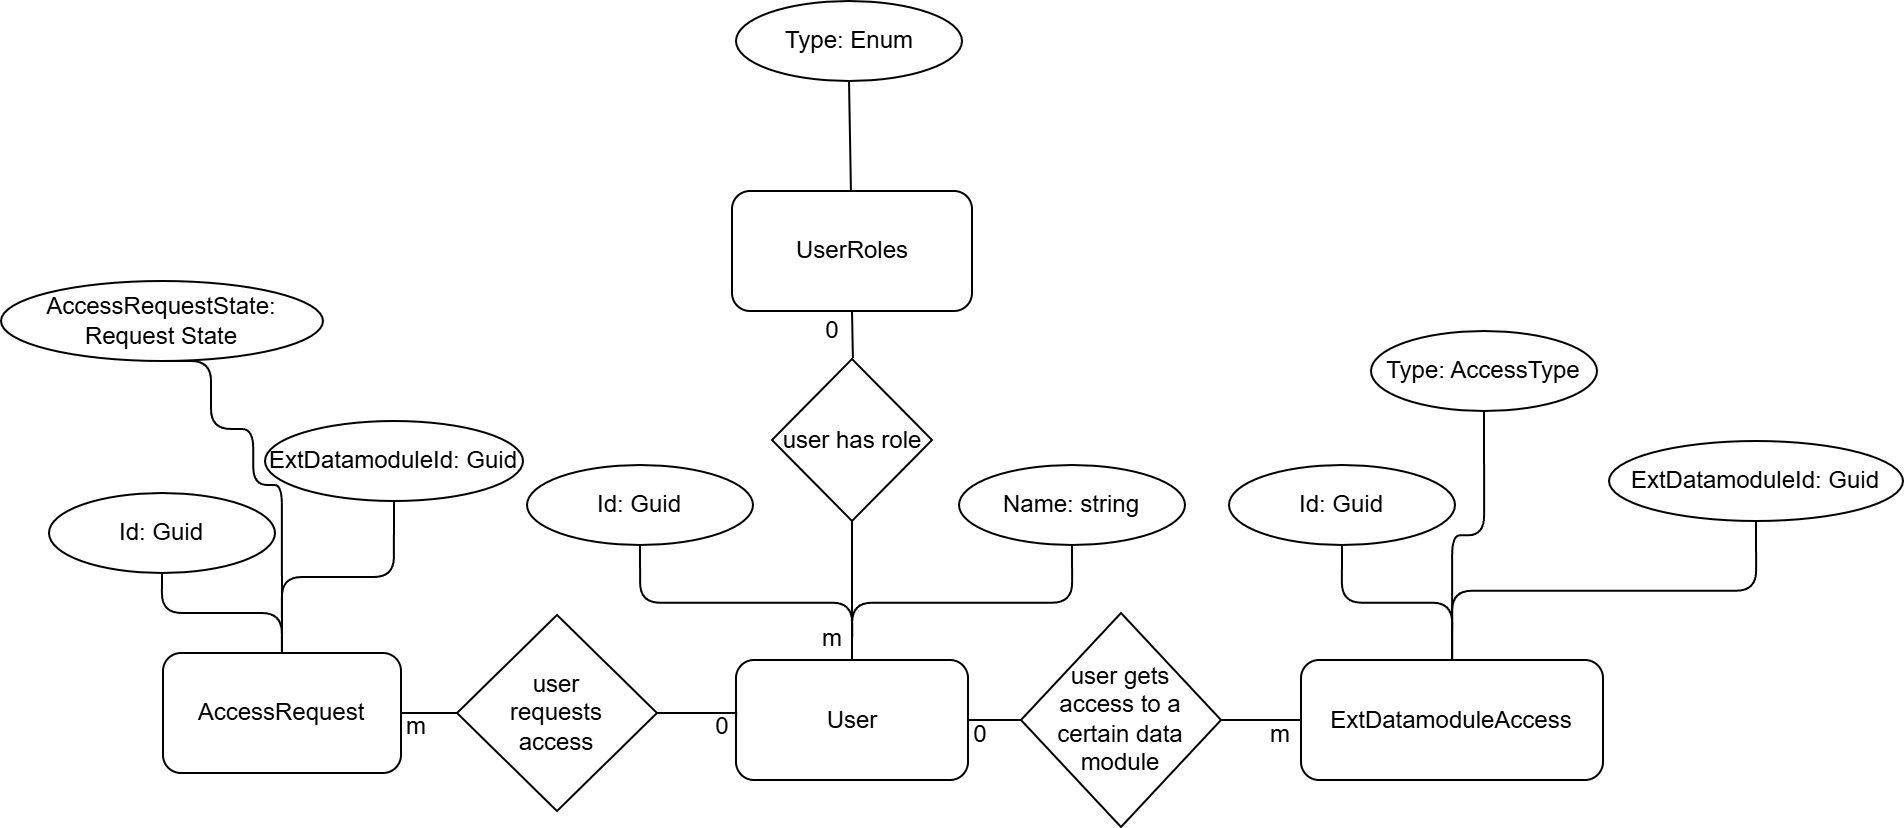

The diagram above was exported from draw.io. Its source (the exported page's mxGraphModel, read from the mxfile embedded in the PNG):
<mxGraphModel dx="4924" dy="2206" grid="1" gridSize="10" guides="1" tooltips="1" connect="1" arrows="1" fold="1" page="1" pageScale="1" pageWidth="827" pageHeight="1169" math="0" shadow="0">
  <root>
    <mxCell id="0" />
    <mxCell id="1" parent="0" />
    <mxCell id="VTDsOcnERE3Ucmo6bQMq-1" style="edgeStyle=orthogonalEdgeStyle;rounded=0;orthogonalLoop=1;jettySize=auto;html=1;exitX=1;exitY=0.5;exitDx=0;exitDy=0;entryX=0;entryY=0.5;entryDx=0;entryDy=0;endArrow=none;endFill=0;" edge="1" parent="1" source="VTDsOcnERE3Ucmo6bQMq-2" target="VTDsOcnERE3Ucmo6bQMq-11">
      <mxGeometry relative="1" as="geometry" />
    </mxCell>
    <mxCell id="VTDsOcnERE3Ucmo6bQMq-2" value="User" style="rounded=1;whiteSpace=wrap;html=1;" vertex="1" parent="1">
      <mxGeometry x="346.5" y="999.5" width="116" height="60" as="geometry" />
    </mxCell>
    <mxCell id="VTDsOcnERE3Ucmo6bQMq-3" style="edgeStyle=orthogonalEdgeStyle;rounded=0;orthogonalLoop=1;jettySize=auto;html=1;exitX=1;exitY=0.5;exitDx=0;exitDy=0;endArrow=none;endFill=0;" edge="1" parent="1" source="VTDsOcnERE3Ucmo6bQMq-4" target="VTDsOcnERE3Ucmo6bQMq-6">
      <mxGeometry relative="1" as="geometry" />
    </mxCell>
    <mxCell id="VTDsOcnERE3Ucmo6bQMq-4" value="AccessRequest" style="rounded=1;whiteSpace=wrap;html=1;" vertex="1" parent="1">
      <mxGeometry x="60" y="996" width="119" height="60" as="geometry" />
    </mxCell>
    <mxCell id="VTDsOcnERE3Ucmo6bQMq-5" value="ExtDatamoduleAccess" style="rounded=1;whiteSpace=wrap;html=1;" vertex="1" parent="1">
      <mxGeometry x="629" y="999.5" width="151" height="60" as="geometry" />
    </mxCell>
    <mxCell id="VTDsOcnERE3Ucmo6bQMq-6" value="user&lt;div&gt;requests&lt;/div&gt;&lt;div&gt;access&lt;/div&gt;" style="rhombus;whiteSpace=wrap;html=1;" vertex="1" parent="1">
      <mxGeometry x="207" y="977" width="100" height="98" as="geometry" />
    </mxCell>
    <mxCell id="VTDsOcnERE3Ucmo6bQMq-7" style="edgeStyle=orthogonalEdgeStyle;rounded=0;orthogonalLoop=1;jettySize=auto;html=1;exitX=1;exitY=0.5;exitDx=0;exitDy=0;endArrow=none;endFill=0;entryX=0;entryY=0.5;entryDx=0;entryDy=0;" edge="1" parent="1" source="VTDsOcnERE3Ucmo6bQMq-6" target="VTDsOcnERE3Ucmo6bQMq-2">
      <mxGeometry relative="1" as="geometry">
        <mxPoint x="348" y="1051" as="targetPoint" />
      </mxGeometry>
    </mxCell>
    <mxCell id="VTDsOcnERE3Ucmo6bQMq-8" value="m" style="text;html=1;align=center;verticalAlign=middle;whiteSpace=wrap;rounded=0;" vertex="1" parent="1">
      <mxGeometry x="157" y="1018" width="60" height="30" as="geometry" />
    </mxCell>
    <mxCell id="VTDsOcnERE3Ucmo6bQMq-9" value="0" style="text;html=1;align=center;verticalAlign=middle;whiteSpace=wrap;rounded=0;" vertex="1" parent="1">
      <mxGeometry x="310" y="1018" width="60" height="30" as="geometry" />
    </mxCell>
    <mxCell id="VTDsOcnERE3Ucmo6bQMq-10" style="edgeStyle=orthogonalEdgeStyle;rounded=0;orthogonalLoop=1;jettySize=auto;html=1;exitX=1;exitY=0.5;exitDx=0;exitDy=0;entryX=0;entryY=0.5;entryDx=0;entryDy=0;endArrow=none;endFill=0;" edge="1" parent="1" source="VTDsOcnERE3Ucmo6bQMq-11" target="VTDsOcnERE3Ucmo6bQMq-5">
      <mxGeometry relative="1" as="geometry" />
    </mxCell>
    <mxCell id="VTDsOcnERE3Ucmo6bQMq-11" value="user gets&lt;div&gt;access to a certain data module&lt;/div&gt;" style="rhombus;whiteSpace=wrap;html=1;" vertex="1" parent="1">
      <mxGeometry x="489" y="976" width="100" height="107" as="geometry" />
    </mxCell>
    <mxCell id="VTDsOcnERE3Ucmo6bQMq-12" value="0" style="text;html=1;align=center;verticalAlign=middle;whiteSpace=wrap;rounded=0;" vertex="1" parent="1">
      <mxGeometry x="439" y="1022" width="60" height="30" as="geometry" />
    </mxCell>
    <mxCell id="VTDsOcnERE3Ucmo6bQMq-13" value="m" style="text;html=1;align=center;verticalAlign=middle;whiteSpace=wrap;rounded=0;" vertex="1" parent="1">
      <mxGeometry x="589" y="1022" width="60" height="30" as="geometry" />
    </mxCell>
    <mxCell id="VTDsOcnERE3Ucmo6bQMq-14" style="edgeStyle=orthogonalEdgeStyle;rounded=1;orthogonalLoop=1;jettySize=auto;html=1;exitX=0.5;exitY=1;exitDx=0;exitDy=0;entryX=0.5;entryY=0;entryDx=0;entryDy=0;curved=0;endArrow=none;endFill=0;" edge="1" parent="1" source="VTDsOcnERE3Ucmo6bQMq-15" target="VTDsOcnERE3Ucmo6bQMq-2">
      <mxGeometry relative="1" as="geometry" />
    </mxCell>
    <mxCell id="VTDsOcnERE3Ucmo6bQMq-15" value="Name: string" style="ellipse;whiteSpace=wrap;html=1;" vertex="1" parent="1">
      <mxGeometry x="458" y="902" width="113" height="40" as="geometry" />
    </mxCell>
    <mxCell id="VTDsOcnERE3Ucmo6bQMq-16" style="edgeStyle=orthogonalEdgeStyle;rounded=1;orthogonalLoop=1;jettySize=auto;html=1;exitX=0.5;exitY=1;exitDx=0;exitDy=0;endArrow=none;endFill=0;curved=0;entryX=0.5;entryY=0;entryDx=0;entryDy=0;" edge="1" parent="1" source="VTDsOcnERE3Ucmo6bQMq-17" target="VTDsOcnERE3Ucmo6bQMq-2">
      <mxGeometry relative="1" as="geometry">
        <mxPoint x="406" y="1023" as="targetPoint" />
      </mxGeometry>
    </mxCell>
    <mxCell id="VTDsOcnERE3Ucmo6bQMq-17" value="Id: Guid" style="ellipse;whiteSpace=wrap;html=1;" vertex="1" parent="1">
      <mxGeometry x="242" y="902" width="113" height="40" as="geometry" />
    </mxCell>
    <mxCell id="VTDsOcnERE3Ucmo6bQMq-18" style="edgeStyle=orthogonalEdgeStyle;rounded=1;orthogonalLoop=1;jettySize=auto;html=1;exitX=0.5;exitY=1;exitDx=0;exitDy=0;curved=0;endArrow=none;endFill=0;" edge="1" parent="1" source="VTDsOcnERE3Ucmo6bQMq-19" target="VTDsOcnERE3Ucmo6bQMq-5">
      <mxGeometry relative="1" as="geometry" />
    </mxCell>
    <mxCell id="VTDsOcnERE3Ucmo6bQMq-19" value="Id: Guid" style="ellipse;whiteSpace=wrap;html=1;" vertex="1" parent="1">
      <mxGeometry x="593" y="902" width="113" height="40" as="geometry" />
    </mxCell>
    <mxCell id="VTDsOcnERE3Ucmo6bQMq-20" value="ExtDatamoduleId: Guid" style="ellipse;whiteSpace=wrap;html=1;" vertex="1" parent="1">
      <mxGeometry x="783" y="890" width="147" height="40" as="geometry" />
    </mxCell>
    <mxCell id="VTDsOcnERE3Ucmo6bQMq-21" style="edgeStyle=orthogonalEdgeStyle;rounded=1;orthogonalLoop=1;jettySize=auto;html=1;exitX=0.5;exitY=1;exitDx=0;exitDy=0;entryX=0.5;entryY=0;entryDx=0;entryDy=0;curved=0;endArrow=none;endFill=0;" edge="1" parent="1" source="VTDsOcnERE3Ucmo6bQMq-20" target="VTDsOcnERE3Ucmo6bQMq-5">
      <mxGeometry relative="1" as="geometry" />
    </mxCell>
    <mxCell id="VTDsOcnERE3Ucmo6bQMq-22" style="edgeStyle=orthogonalEdgeStyle;rounded=1;orthogonalLoop=1;jettySize=auto;html=1;exitX=0.5;exitY=1;exitDx=0;exitDy=0;endArrow=none;endFill=0;curved=0;" edge="1" parent="1" source="VTDsOcnERE3Ucmo6bQMq-23" target="VTDsOcnERE3Ucmo6bQMq-5">
      <mxGeometry relative="1" as="geometry" />
    </mxCell>
    <mxCell id="VTDsOcnERE3Ucmo6bQMq-23" value="Type: AccessType" style="ellipse;whiteSpace=wrap;html=1;" vertex="1" parent="1">
      <mxGeometry x="664" y="835" width="113" height="40" as="geometry" />
    </mxCell>
    <mxCell id="VTDsOcnERE3Ucmo6bQMq-24" style="edgeStyle=orthogonalEdgeStyle;rounded=1;orthogonalLoop=1;jettySize=auto;html=1;exitX=0.5;exitY=1;exitDx=0;exitDy=0;curved=0;endArrow=none;endFill=0;" edge="1" parent="1" source="VTDsOcnERE3Ucmo6bQMq-25" target="VTDsOcnERE3Ucmo6bQMq-4">
      <mxGeometry relative="1" as="geometry" />
    </mxCell>
    <mxCell id="VTDsOcnERE3Ucmo6bQMq-25" value="Id: Guid" style="ellipse;whiteSpace=wrap;html=1;" vertex="1" parent="1">
      <mxGeometry x="3" y="916" width="113" height="40" as="geometry" />
    </mxCell>
    <mxCell id="VTDsOcnERE3Ucmo6bQMq-26" style="edgeStyle=orthogonalEdgeStyle;rounded=1;orthogonalLoop=1;jettySize=auto;html=1;exitX=0.5;exitY=1;exitDx=0;exitDy=0;entryX=0.5;entryY=0;entryDx=0;entryDy=0;curved=0;endArrow=none;endFill=0;" edge="1" parent="1" source="VTDsOcnERE3Ucmo6bQMq-27" target="VTDsOcnERE3Ucmo6bQMq-4">
      <mxGeometry relative="1" as="geometry" />
    </mxCell>
    <mxCell id="VTDsOcnERE3Ucmo6bQMq-27" value="ExtDatamoduleId: Guid" style="ellipse;whiteSpace=wrap;html=1;" vertex="1" parent="1">
      <mxGeometry x="111" y="880" width="129" height="40" as="geometry" />
    </mxCell>
    <mxCell id="VTDsOcnERE3Ucmo6bQMq-28" style="edgeStyle=orthogonalEdgeStyle;rounded=1;orthogonalLoop=1;jettySize=auto;html=1;exitX=0.5;exitY=1;exitDx=0;exitDy=0;entryX=0.5;entryY=0;entryDx=0;entryDy=0;curved=0;endArrow=none;endFill=0;" edge="1" parent="1" source="VTDsOcnERE3Ucmo6bQMq-29" target="VTDsOcnERE3Ucmo6bQMq-4">
      <mxGeometry relative="1" as="geometry">
        <Array as="points">
          <mxPoint x="84" y="884" />
          <mxPoint x="105" y="884" />
          <mxPoint x="105" y="912" />
          <mxPoint x="120" y="912" />
        </Array>
      </mxGeometry>
    </mxCell>
    <mxCell id="VTDsOcnERE3Ucmo6bQMq-29" value="AccessRequestState: Request State" style="ellipse;whiteSpace=wrap;html=1;" vertex="1" parent="1">
      <mxGeometry x="-21" y="810" width="161" height="40" as="geometry" />
    </mxCell>
    <mxCell id="VTDsOcnERE3Ucmo6bQMq-30" style="edgeStyle=orthogonalEdgeStyle;rounded=0;orthogonalLoop=1;jettySize=auto;html=1;exitX=0.5;exitY=1;exitDx=0;exitDy=0;endArrow=none;endFill=0;" edge="1" parent="1" source="VTDsOcnERE3Ucmo6bQMq-31" target="VTDsOcnERE3Ucmo6bQMq-2">
      <mxGeometry relative="1" as="geometry" />
    </mxCell>
    <mxCell id="VTDsOcnERE3Ucmo6bQMq-31" value="user has role" style="rhombus;whiteSpace=wrap;html=1;" vertex="1" parent="1">
      <mxGeometry x="364.5" y="849" width="80" height="81" as="geometry" />
    </mxCell>
    <mxCell id="6tIlbVwkALwjtptfMwHv-4" style="rounded=0;orthogonalLoop=1;jettySize=auto;html=1;endArrow=none;endFill=0;" edge="1" parent="1" source="VTDsOcnERE3Ucmo6bQMq-32" target="6tIlbVwkALwjtptfMwHv-3">
      <mxGeometry relative="1" as="geometry" />
    </mxCell>
    <mxCell id="VTDsOcnERE3Ucmo6bQMq-32" value="UserRoles" style="rounded=1;whiteSpace=wrap;html=1;" vertex="1" parent="1">
      <mxGeometry x="344.5" y="765" width="120" height="60" as="geometry" />
    </mxCell>
    <mxCell id="VTDsOcnERE3Ucmo6bQMq-33" style="edgeStyle=orthogonalEdgeStyle;rounded=0;orthogonalLoop=1;jettySize=auto;html=1;exitX=0.5;exitY=1;exitDx=0;exitDy=0;entryX=0.666;entryY=0.953;entryDx=0;entryDy=0;entryPerimeter=0;endArrow=none;endFill=0;" edge="1" parent="1" source="VTDsOcnERE3Ucmo6bQMq-32" target="VTDsOcnERE3Ucmo6bQMq-34">
      <mxGeometry relative="1" as="geometry" />
    </mxCell>
    <mxCell id="VTDsOcnERE3Ucmo6bQMq-34" value="0" style="text;html=1;align=center;verticalAlign=middle;whiteSpace=wrap;rounded=0;" vertex="1" parent="1">
      <mxGeometry x="365" y="820" width="60" height="30" as="geometry" />
    </mxCell>
    <mxCell id="VTDsOcnERE3Ucmo6bQMq-35" value="m" style="text;html=1;align=center;verticalAlign=middle;whiteSpace=wrap;rounded=0;" vertex="1" parent="1">
      <mxGeometry x="364.5" y="974" width="60" height="30" as="geometry" />
    </mxCell>
    <mxCell id="6tIlbVwkALwjtptfMwHv-3" value="Type: Enum" style="ellipse;whiteSpace=wrap;html=1;" vertex="1" parent="1">
      <mxGeometry x="346.5" y="670" width="113" height="40" as="geometry" />
    </mxCell>
  </root>
</mxGraphModel>